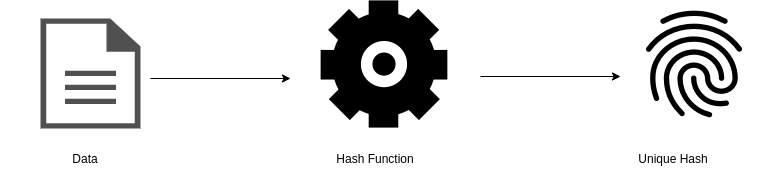

The diagram above was exported from draw.io. Its source (the exported page's mxGraphModel, read from the mxfile embedded in the PNG):
<mxGraphModel dx="1035" dy="626" grid="1" gridSize="10" guides="1" tooltips="1" connect="1" arrows="1" fold="1" page="1" pageScale="1" pageWidth="850" pageHeight="1100" math="0" shadow="0">
  <root>
    <mxCell id="0" />
    <mxCell id="1" parent="0" />
    <mxCell id="gvsC-_kEPB533dSsmq30-3" value="" style="shape=image;html=1;verticalAlign=top;verticalLabelPosition=bottom;labelBackgroundColor=#ffffff;imageAspect=0;aspect=fixed;image=https://cdn0.iconfinder.com/data/icons/google-material-design-3-0/48/ic_fingerprint_48px-128.png" vertex="1" parent="1">
      <mxGeometry x="650" y="162" width="128" height="128" as="geometry" />
    </mxCell>
    <mxCell id="gvsC-_kEPB533dSsmq30-5" value="" style="pointerEvents=1;shadow=0;dashed=0;html=1;strokeColor=none;fillColor=#505050;labelPosition=center;verticalLabelPosition=bottom;verticalAlign=top;outlineConnect=0;align=center;shape=mxgraph.office.concepts.document;" vertex="1" parent="1">
      <mxGeometry x="60" y="180" width="100" height="110" as="geometry" />
    </mxCell>
    <mxCell id="gvsC-_kEPB533dSsmq30-6" value="" style="shape=image;html=1;verticalAlign=top;verticalLabelPosition=bottom;labelBackgroundColor=#ffffff;imageAspect=0;aspect=fixed;image=https://cdn2.iconfinder.com/data/icons/pittogrammi/142/48-128.png" vertex="1" parent="1">
      <mxGeometry x="340" y="162" width="128" height="128" as="geometry" />
    </mxCell>
    <mxCell id="gvsC-_kEPB533dSsmq30-8" value="Hash Function" style="text;html=1;strokeColor=none;fillColor=none;align=center;verticalAlign=middle;whiteSpace=wrap;rounded=0;" vertex="1" parent="1">
      <mxGeometry x="310" y="310" width="170" height="20" as="geometry" />
    </mxCell>
    <mxCell id="gvsC-_kEPB533dSsmq30-9" value="Unique Hash" style="text;html=1;strokeColor=none;fillColor=none;align=center;verticalAlign=middle;whiteSpace=wrap;rounded=0;" vertex="1" parent="1">
      <mxGeometry x="608" y="310" width="170" height="20" as="geometry" />
    </mxCell>
    <mxCell id="gvsC-_kEPB533dSsmq30-10" value="Data" style="text;html=1;strokeColor=none;fillColor=none;align=center;verticalAlign=middle;whiteSpace=wrap;rounded=0;" vertex="1" parent="1">
      <mxGeometry x="20" y="310" width="170" height="20" as="geometry" />
    </mxCell>
    <mxCell id="gvsC-_kEPB533dSsmq30-11" value="" style="endArrow=classic;html=1;" edge="1" parent="1">
      <mxGeometry width="50" height="50" relative="1" as="geometry">
        <mxPoint x="170" y="240" as="sourcePoint" />
        <mxPoint x="310" y="240" as="targetPoint" />
      </mxGeometry>
    </mxCell>
    <mxCell id="gvsC-_kEPB533dSsmq30-14" value="" style="endArrow=classic;html=1;" edge="1" parent="1">
      <mxGeometry width="50" height="50" relative="1" as="geometry">
        <mxPoint x="500" y="238" as="sourcePoint" />
        <mxPoint x="640" y="238" as="targetPoint" />
      </mxGeometry>
    </mxCell>
  </root>
</mxGraphModel>